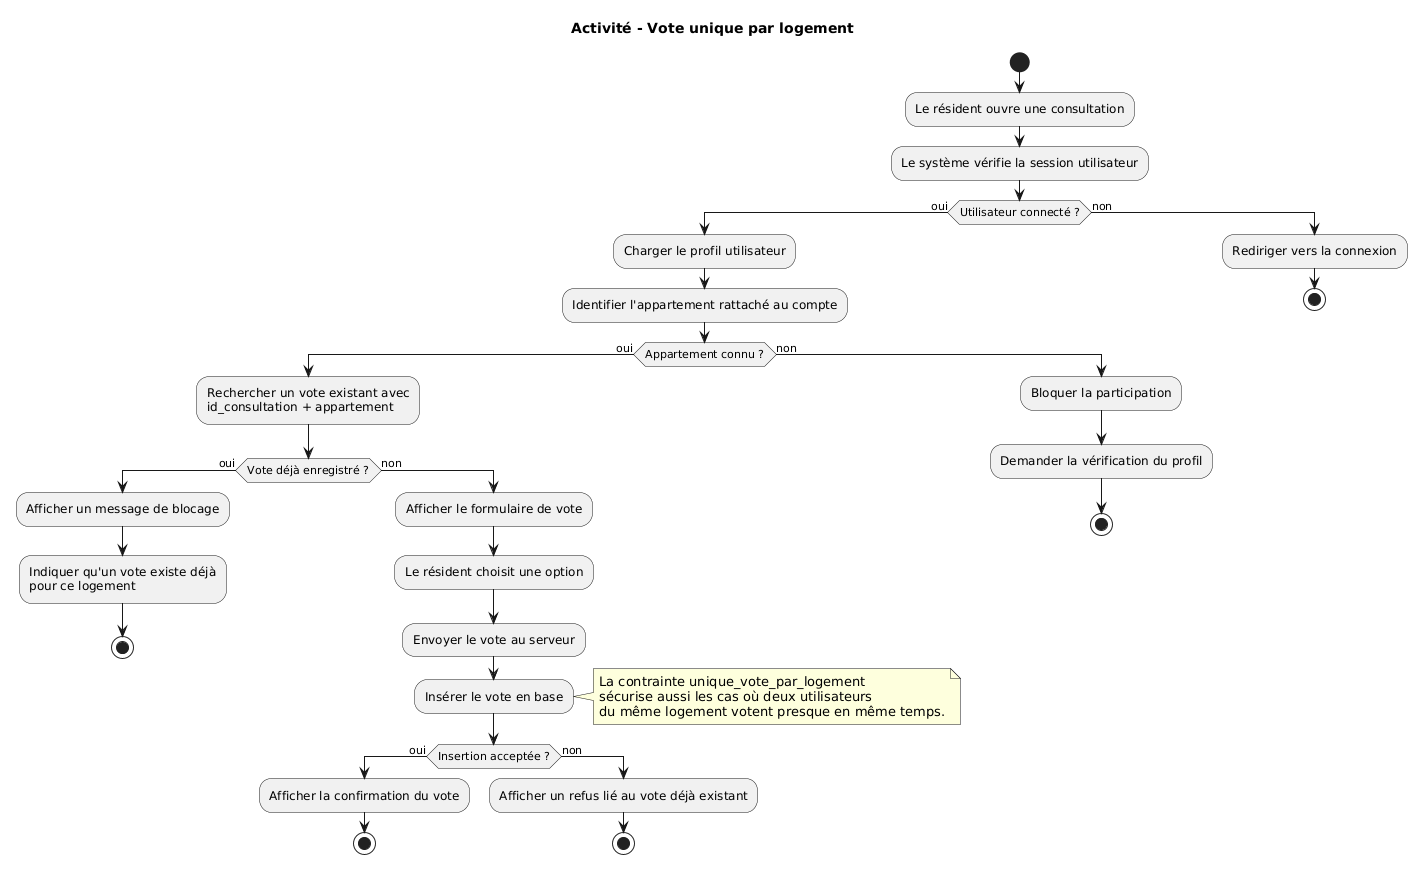

The diagram above was rendered by PlantUML. Its source (embedded in the PNG):
@startuml
title Activité - Vote unique par logement

start
:Le résident ouvre une consultation;
:Le système vérifie la session utilisateur;

if (Utilisateur connecté ?) then (oui)
  :Charger le profil utilisateur;
  :Identifier l'appartement rattaché au compte;

  if (Appartement connu ?) then (oui)
    :Rechercher un vote existant avec\nid_consultation + appartement;

    if (Vote déjà enregistré ?) then (oui)
      :Afficher un message de blocage;
      :Indiquer qu'un vote existe déjà\npour ce logement;
      stop
    else (non)
      :Afficher le formulaire de vote;
      :Le résident choisit une option;
      :Envoyer le vote au serveur;
      :Insérer le vote en base;

      note right
      La contrainte unique_vote_par_logement
      sécurise aussi les cas où deux utilisateurs
      du même logement votent presque en même temps.
      end note

      if (Insertion acceptée ?) then (oui)
        :Afficher la confirmation du vote;
        stop
      else (non)
        :Afficher un refus lié au vote déjà existant;
        stop
      endif
    endif
  else (non)
    :Bloquer la participation;
    :Demander la vérification du profil;
    stop
  endif
else (non)
  :Rediriger vers la connexion;
  stop
endif
@enduml